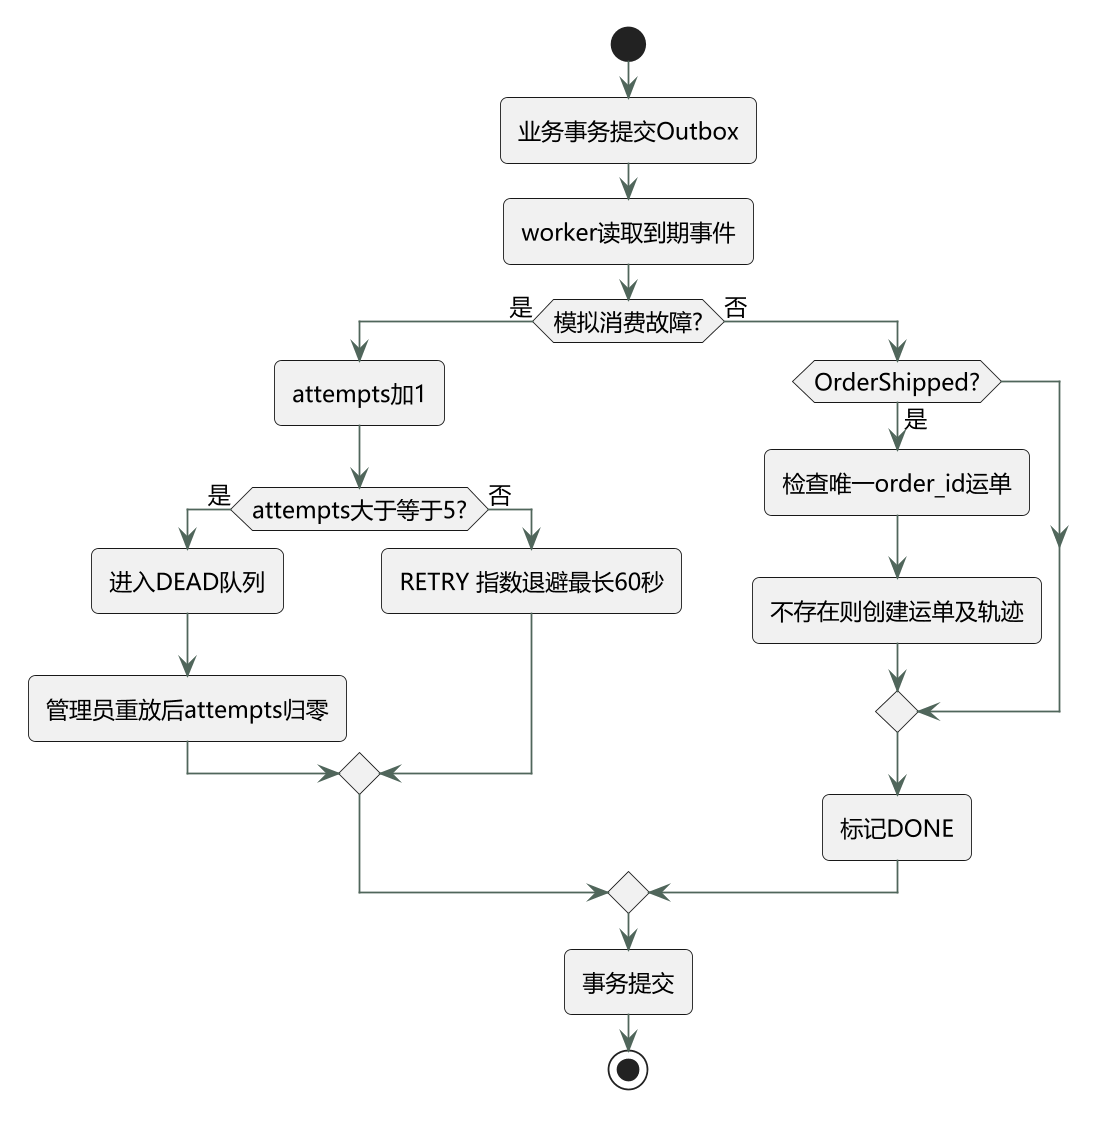

The diagram above was rendered by PlantUML. Its source (embedded in the PNG):
@startuml
!pragma layout smetana
skinparam dpi 170
skinparam defaultFontName Microsoft YaHei
skinparam defaultFontSize 13
skinparam backgroundColor white
skinparam shadowing false
skinparam roundcorner 8
skinparam ArrowColor #50665B
skinparam classBackgroundColor #F0F4EE
skinparam packageBackgroundColor #F8FAF6
skinparam sequenceMessageAlign center

start
:业务事务提交Outbox;
:worker读取到期事件;
if (模拟消费故障?) then (是)
 :attempts加1;
 if (attempts大于等于5?) then (是)
  :进入DEAD队列;
  :管理员重放后attempts归零;
 else (否)
  :RETRY 指数退避最长60秒;
 endif
else (否)
 if (OrderShipped?) then (是)
  :检查唯一order_id运单;
  :不存在则创建运单及轨迹;
 endif
 :标记DONE;
endif
:事务提交;
stop

@enduml